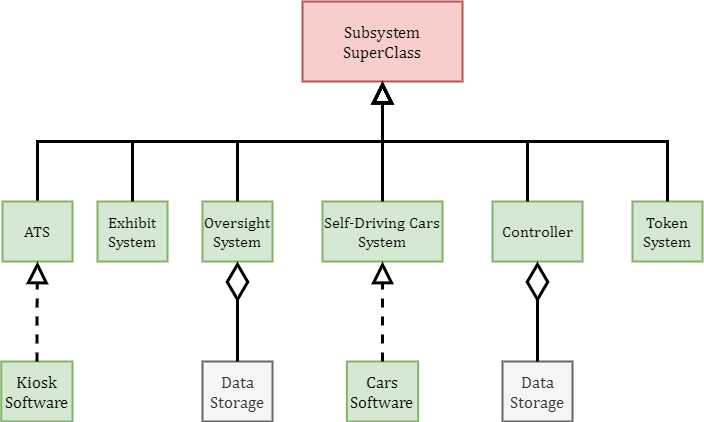

The diagram above was exported from draw.io. Its source (the exported page's mxGraphModel, read from the mxfile embedded in the PNG):
<mxGraphModel dx="1422" dy="855" grid="1" gridSize="10" guides="1" tooltips="1" connect="1" arrows="1" fold="1" page="1" pageScale="1" pageWidth="850" pageHeight="1100" math="0" shadow="0">
  <root>
    <mxCell id="0" />
    <mxCell id="1" parent="0" />
    <mxCell id="2" value="Subsystem SuperClass" style="rounded=0;whiteSpace=wrap;html=1;strokeWidth=2;fillColor=#f8cecc;fontFamily=Cambria;fontSize=17;align=center;strokeColor=#b85450;movable=0;resizable=0;rotatable=0;deletable=0;editable=0;connectable=0;" vertex="1" parent="1">
      <mxGeometry x="360.01" y="220" width="160" height="80" as="geometry" />
    </mxCell>
    <mxCell id="3" style="edgeStyle=orthogonalEdgeStyle;rounded=0;orthogonalLoop=1;jettySize=auto;html=1;startArrow=none;startFill=0;endArrow=block;endFill=0;strokeWidth=3;fontFamily=Cambria;fontSize=17;align=center;endSize=15;startSize=15;" edge="1" source="4" target="2" parent="1">
      <mxGeometry relative="1" as="geometry">
        <mxPoint x="740" y="170" as="sourcePoint" />
        <mxPoint x="740" y="80" as="targetPoint" />
        <Array as="points">
          <mxPoint x="95" y="360" />
          <mxPoint x="440" y="360" />
        </Array>
      </mxGeometry>
    </mxCell>
    <mxCell id="4" value="ATS" style="rounded=0;whiteSpace=wrap;html=1;strokeWidth=2;fillColor=#d5e8d4;fontFamily=Cambria;fontSize=16;align=center;strokeColor=#82b366;" vertex="1" parent="1">
      <mxGeometry x="60" y="420" width="70" height="60" as="geometry" />
    </mxCell>
    <mxCell id="5" value="Self-Driving Cars System" style="rounded=0;whiteSpace=wrap;html=1;strokeWidth=2;fillColor=#d5e8d4;fontFamily=Cambria;fontSize=16;align=center;strokeColor=#82b366;" vertex="1" parent="1">
      <mxGeometry x="380" y="420" width="120" height="60" as="geometry" />
    </mxCell>
    <mxCell id="6" value="Token System" style="rounded=0;whiteSpace=wrap;html=1;strokeWidth=2;fillColor=#d5e8d4;fontFamily=Cambria;fontSize=16;align=center;strokeColor=#82b366;" vertex="1" parent="1">
      <mxGeometry x="690" y="420" width="70" height="60" as="geometry" />
    </mxCell>
    <mxCell id="7" value="Exhibit System" style="rounded=0;whiteSpace=wrap;html=1;strokeWidth=2;fillColor=#d5e8d4;fontFamily=Cambria;fontSize=16;align=center;strokeColor=#82b366;" vertex="1" parent="1">
      <mxGeometry x="155" y="420" width="70" height="60" as="geometry" />
    </mxCell>
    <mxCell id="8" value="Oversight System" style="rounded=0;whiteSpace=wrap;html=1;strokeWidth=2;fillColor=#d5e8d4;fontFamily=Cambria;fontSize=16;align=center;strokeColor=#82b366;" vertex="1" parent="1">
      <mxGeometry x="260" y="420" width="70" height="60" as="geometry" />
    </mxCell>
    <mxCell id="9" value="Controller" style="rounded=0;whiteSpace=wrap;html=1;strokeWidth=2;fillColor=#d5e8d4;fontFamily=Cambria;fontSize=16;align=center;strokeColor=#82b366;" vertex="1" parent="1">
      <mxGeometry x="550" y="420" width="90" height="60" as="geometry" />
    </mxCell>
    <mxCell id="10" style="edgeStyle=orthogonalEdgeStyle;rounded=0;orthogonalLoop=1;jettySize=auto;html=1;startArrow=none;startFill=0;endArrow=block;endFill=0;strokeWidth=3;fontFamily=Cambria;fontSize=17;align=center;endSize=15;startSize=15;" edge="1" source="7" target="2" parent="1">
      <mxGeometry relative="1" as="geometry">
        <mxPoint x="750" y="180" as="sourcePoint" />
        <mxPoint x="750" y="90" as="targetPoint" />
        <Array as="points">
          <mxPoint x="190" y="360" />
          <mxPoint x="440" y="360" />
        </Array>
      </mxGeometry>
    </mxCell>
    <mxCell id="11" style="edgeStyle=orthogonalEdgeStyle;rounded=0;orthogonalLoop=1;jettySize=auto;html=1;startArrow=none;startFill=0;endArrow=block;endFill=0;strokeWidth=3;fontFamily=Cambria;fontSize=17;align=center;endSize=15;startSize=15;" edge="1" source="8" target="2" parent="1">
      <mxGeometry relative="1" as="geometry">
        <mxPoint x="760" y="190" as="sourcePoint" />
        <mxPoint x="760" y="100" as="targetPoint" />
        <Array as="points">
          <mxPoint x="295" y="360" />
          <mxPoint x="440" y="360" />
        </Array>
      </mxGeometry>
    </mxCell>
    <mxCell id="12" style="edgeStyle=orthogonalEdgeStyle;rounded=0;orthogonalLoop=1;jettySize=auto;html=1;startArrow=none;startFill=0;endArrow=block;endFill=0;strokeWidth=3;fontFamily=Cambria;fontSize=17;align=center;endSize=15;startSize=15;" edge="1" source="6" target="2" parent="1">
      <mxGeometry relative="1" as="geometry">
        <mxPoint x="770" y="200" as="sourcePoint" />
        <mxPoint x="770" y="110" as="targetPoint" />
        <Array as="points">
          <mxPoint x="725" y="360" />
          <mxPoint x="440" y="360" />
        </Array>
      </mxGeometry>
    </mxCell>
    <mxCell id="13" style="edgeStyle=orthogonalEdgeStyle;rounded=0;orthogonalLoop=1;jettySize=auto;html=1;startArrow=none;startFill=0;endArrow=block;endFill=0;strokeWidth=3;fontFamily=Cambria;fontSize=17;align=center;endSize=15;startSize=15;" edge="1" source="9" target="2" parent="1">
      <mxGeometry relative="1" as="geometry">
        <mxPoint x="790" y="220" as="sourcePoint" />
        <mxPoint x="790" y="130" as="targetPoint" />
        <Array as="points">
          <mxPoint x="585" y="360" />
          <mxPoint x="440" y="360" />
        </Array>
      </mxGeometry>
    </mxCell>
    <mxCell id="14" style="edgeStyle=orthogonalEdgeStyle;rounded=0;orthogonalLoop=1;jettySize=auto;html=1;startArrow=none;startFill=0;endArrow=block;endFill=0;strokeWidth=3;fontFamily=Cambria;fontSize=17;align=center;startSize=15;endSize=15;targetPerimeterSpacing=0;" edge="1" source="5" target="2" parent="1">
      <mxGeometry relative="1" as="geometry">
        <mxPoint x="800" y="230" as="sourcePoint" />
        <mxPoint x="800" y="140" as="targetPoint" />
        <Array as="points" />
      </mxGeometry>
    </mxCell>
    <mxCell id="15" value="Kiosk Software" style="rounded=0;whiteSpace=wrap;html=1;strokeWidth=2;fillColor=#d5e8d4;fontFamily=Cambria;fontSize=17;align=center;strokeColor=#82b366;" vertex="1" parent="1">
      <mxGeometry x="58.75" y="580" width="71.25" height="60" as="geometry" />
    </mxCell>
    <mxCell id="16" style="edgeStyle=orthogonalEdgeStyle;rounded=0;orthogonalLoop=1;jettySize=auto;html=1;startArrow=none;startFill=0;endArrow=block;endFill=0;strokeWidth=3;fontFamily=Cambria;fontSize=17;align=center;endSize=15;startSize=15;dashed=1;" edge="1" source="15" target="4" parent="1">
      <mxGeometry relative="1" as="geometry">
        <mxPoint x="150" y="650" as="sourcePoint" />
        <mxPoint x="150" y="570" as="targetPoint" />
        <Array as="points" />
      </mxGeometry>
    </mxCell>
    <mxCell id="17" value="Cars Software" style="rounded=0;whiteSpace=wrap;html=1;strokeWidth=2;fillColor=#d5e8d4;fontFamily=Cambria;fontSize=17;align=center;strokeColor=#82b366;" vertex="1" parent="1">
      <mxGeometry x="404.38" y="580" width="71.25" height="60" as="geometry" />
    </mxCell>
    <mxCell id="18" style="edgeStyle=orthogonalEdgeStyle;rounded=0;orthogonalLoop=1;jettySize=auto;html=1;startArrow=none;startFill=0;endArrow=block;endFill=0;strokeWidth=3;fontFamily=Cambria;fontSize=17;align=center;endSize=15;startSize=15;dashed=1;" edge="1" source="17" parent="1">
      <mxGeometry relative="1" as="geometry">
        <mxPoint x="440.0050000000001" y="560" as="sourcePoint" />
        <mxPoint x="440.0050000000001" y="480" as="targetPoint" />
        <Array as="points" />
      </mxGeometry>
    </mxCell>
    <mxCell id="19" value="Data Storage" style="rounded=0;whiteSpace=wrap;html=1;strokeWidth=2;fillColor=#f5f5f5;fontFamily=Cambria;fontSize=17;align=center;strokeColor=#666666;fontColor=#333333;" vertex="1" parent="1">
      <mxGeometry x="260" y="580" width="70" height="60" as="geometry" />
    </mxCell>
    <mxCell id="20" value="Data Storage" style="rounded=0;whiteSpace=wrap;html=1;strokeWidth=2;fillColor=#f5f5f5;fontFamily=Cambria;fontSize=17;align=center;strokeColor=#666666;fontColor=#333333;" vertex="1" parent="1">
      <mxGeometry x="560" y="580" width="70" height="60" as="geometry" />
    </mxCell>
    <mxCell id="21" style="edgeStyle=orthogonalEdgeStyle;rounded=0;orthogonalLoop=1;jettySize=auto;html=1;startArrow=none;startFill=0;endArrow=diamondThin;endFill=0;strokeWidth=3;fontFamily=Cambria;fontSize=17;align=center;endSize=32;startSize=15;" edge="1" source="20" parent="1">
      <mxGeometry relative="1" as="geometry">
        <mxPoint x="350.0050000000001" y="570" as="sourcePoint" />
        <mxPoint x="595" y="480" as="targetPoint" />
        <Array as="points" />
      </mxGeometry>
    </mxCell>
    <mxCell id="22" style="edgeStyle=orthogonalEdgeStyle;rounded=0;orthogonalLoop=1;jettySize=auto;html=1;startArrow=none;startFill=0;endArrow=diamondThin;endFill=0;strokeWidth=3;fontFamily=Cambria;fontSize=17;align=center;endSize=32;startSize=15;" edge="1" source="19" target="8" parent="1">
      <mxGeometry relative="1" as="geometry">
        <mxPoint x="705" y="570" as="sourcePoint" />
        <mxPoint x="705" y="490" as="targetPoint" />
        <Array as="points" />
      </mxGeometry>
    </mxCell>
  </root>
</mxGraphModel>